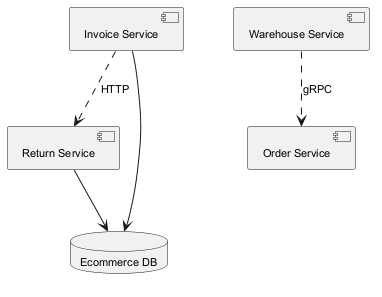

The diagram above was rendered by PlantUML. Its source (embedded in the PNG):
@startuml
skinparam backgroundColor #FFFFFF
skinparam classBackgroundColor #F1F8E9
skinparam classBorderColor #33691E
skinparam defaultFontSize 11
component "Invoice Service" as C_InvoiceService
component "Return Service" as C_ReturnService
component "Warehouse Service" as C_WarehouseService
component "Order Service" as C_OrderService
database "Ecommerce DB" as DB_ecommerce
C_InvoiceService --> DB_ecommerce
C_ReturnService --> DB_ecommerce
C_WarehouseService ..> C_OrderService : gRPC
C_InvoiceService ..> C_ReturnService : HTTP
@enduml